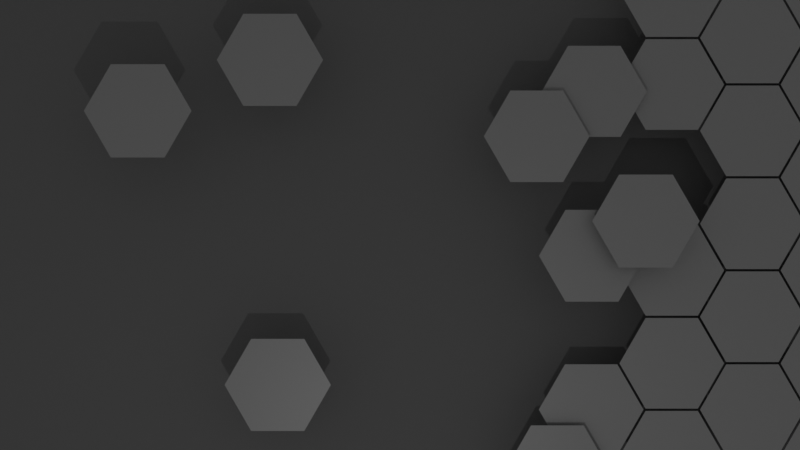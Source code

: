 # Source: background_animation.blend  (saved by Blender 4.1.24; exported with 4.5.12 LTS)
import bpy
from mathutils import Matrix  # noqa: F401  (used for matrix-valued properties, if any)

bpy.ops.wm.read_factory_settings(use_empty=True)
scene = bpy.context.scene
scene.name = 'Scene'

# ---- collections
col_collection = bpy.data.collections.new('Collection'); scene.collection.children.link(col_collection)

# ---- materials (node trees are filled in below, after node groups)
mat_field_default = bpy.data.materials.new('field_default')
mat_field_default.use_transparent_shadow = False
mat_material_002 = bpy.data.materials.new('Material.002')
mat_material_002.use_transparent_shadow = False
mat_field_docked = bpy.data.materials.new('field_docked')
mat_field_docked.use_transparent_shadow = False
mat_field_docked_002 = bpy.data.materials.new('field_docked.002')
mat_field_docked_002.use_transparent_shadow = False
mat_field_docked_003 = bpy.data.materials.new('field_docked.003')
mat_field_docked_003.use_transparent_shadow = False
mat_field_docked_001 = bpy.data.materials.new('field_docked.001')
mat_field_docked_001.use_transparent_shadow = False
mat_field_docked_004 = bpy.data.materials.new('field_docked.004')
mat_field_docked_004.use_transparent_shadow = False

# ---- material node trees
mat_field_default.use_nodes = True; mat_field_default.node_tree.nodes.clear()
_N = mat_field_default.node_tree.nodes; _L = mat_field_default.node_tree.links
n0 = _N.new('ShaderNodeBsdfPrincipled'); n0.name = 'Principled BSDF'; n0.location = (10, 300)
n0.inputs[0].default_value = (0.08022, 0.08022, 0.08022, 1.0)
n1 = _N.new('ShaderNodeOutputMaterial'); n1.name = 'Material Output'; n1.location = (300, 300)
_L.new(n0.outputs[0], n1.inputs[0])
n1.is_active_output = True
mat_material_002.use_nodes = True; mat_material_002.node_tree.nodes.clear()
_N = mat_material_002.node_tree.nodes; _L = mat_material_002.node_tree.links
n0 = _N.new('ShaderNodeBsdfPrincipled'); n0.name = 'Principled BSDF'; n0.location = (10, 300)
n0.inputs[0].default_value = (0.05202, 0.05202, 0.05202, 1.0)
n0.inputs[2].default_value = 1.0
n1 = _N.new('ShaderNodeOutputMaterial'); n1.name = 'Material Output'; n1.location = (300, 300)
_L.new(n0.outputs[0], n1.inputs[0])
n1.is_active_output = True
mat_field_docked.use_nodes = True; mat_field_docked.node_tree.nodes.clear()
_N = mat_field_docked.node_tree.nodes; _L = mat_field_docked.node_tree.links
n0 = _N.new('ShaderNodeBsdfPrincipled'); n0.name = 'Principled BSDF'; n0.location = (10, 300)
n0.inputs[0].default_value = (0.08022, 0.08022, 0.08022, 1.0)
n0.inputs[2].default_value = 0.5063
n0.inputs[27].default_value = (0.0, 0.2035, 1.0, 1.0)
n1 = _N.new('ShaderNodeOutputMaterial'); n1.name = 'Material Output'; n1.location = (300, 300)
_L.new(n0.outputs[0], n1.inputs[0])
n1.is_active_output = True
mat_field_docked_002.use_nodes = True; mat_field_docked_002.node_tree.nodes.clear()
_N = mat_field_docked_002.node_tree.nodes; _L = mat_field_docked_002.node_tree.links
n0 = _N.new('ShaderNodeBsdfPrincipled'); n0.name = 'Principled BSDF'; n0.location = (10, 300)
n0.inputs[0].default_value = (0.08022, 0.08022, 0.08022, 1.0)
n0.inputs[2].default_value = 0.5063
n0.inputs[27].default_value = (0.0, 0.2035, 1.0, 1.0)
n1 = _N.new('ShaderNodeOutputMaterial'); n1.name = 'Material Output'; n1.location = (300, 300)
_L.new(n0.outputs[0], n1.inputs[0])
n1.is_active_output = True
mat_field_docked_003.use_nodes = True; mat_field_docked_003.node_tree.nodes.clear()
_N = mat_field_docked_003.node_tree.nodes; _L = mat_field_docked_003.node_tree.links
n0 = _N.new('ShaderNodeBsdfPrincipled'); n0.name = 'Principled BSDF'; n0.location = (10, 300)
n0.inputs[0].default_value = (0.08022, 0.08022, 0.08022, 1.0)
n0.inputs[2].default_value = 0.5063
n0.inputs[27].default_value = (0.0, 0.2035, 1.0, 1.0)
n1 = _N.new('ShaderNodeOutputMaterial'); n1.name = 'Material Output'; n1.location = (300, 300)
_L.new(n0.outputs[0], n1.inputs[0])
n1.is_active_output = True
mat_field_docked_001.use_nodes = True; mat_field_docked_001.node_tree.nodes.clear()
_N = mat_field_docked_001.node_tree.nodes; _L = mat_field_docked_001.node_tree.links
n0 = _N.new('ShaderNodeBsdfPrincipled'); n0.name = 'Principled BSDF'; n0.location = (10, 300)
n0.inputs[0].default_value = (0.08022, 0.08022, 0.08022, 1.0)
n0.inputs[2].default_value = 0.5063
n0.inputs[27].default_value = (0.0, 0.2035, 1.0, 1.0)
n1 = _N.new('ShaderNodeOutputMaterial'); n1.name = 'Material Output'; n1.location = (300, 300)
_L.new(n0.outputs[0], n1.inputs[0])
n1.is_active_output = True
mat_field_docked_004.use_nodes = True; mat_field_docked_004.node_tree.nodes.clear()
_N = mat_field_docked_004.node_tree.nodes; _L = mat_field_docked_004.node_tree.links
n0 = _N.new('ShaderNodeBsdfPrincipled'); n0.name = 'Principled BSDF'; n0.location = (10, 300)
n0.inputs[0].default_value = (0.08022, 0.08022, 0.08022, 1.0)
n0.inputs[2].default_value = 0.5063
n0.inputs[27].default_value = (0.0, 0.2035, 1.0, 1.0)
n1 = _N.new('ShaderNodeOutputMaterial'); n1.name = 'Material Output'; n1.location = (300, 300)
_L.new(n0.outputs[0], n1.inputs[0])
n1.is_active_output = True

# ---- world
world_world = bpy.data.worlds.new('World'); scene.world = world_world
world_world.use_nodes = True; world_world.node_tree.nodes.clear()
_N = world_world.node_tree.nodes; _L = world_world.node_tree.links
n0 = _N.new('ShaderNodeOutputWorld'); n0.name = 'World Output'; n0.location = (300, 300)
n1 = _N.new('ShaderNodeBackground'); n1.name = 'Background'; n1.location = (10, 300)
n1.inputs[0].default_value = (0.05088, 0.05088, 0.05088, 1.0)
n1.inputs[1].default_value = 10.0
_L.new(n1.outputs[0], n0.inputs[0])
n0.is_active_output = True
world_world.color = (0.05088, 0.05088, 0.05088)
world_world.use_sun_shadow = False
world_world.sun_shadow_jitter_overblur = 0.0

# ---- cameras
cam_camera_001 = bpy.data.cameras.new('Camera.001')
cam_camera_001.passepartout_alpha = 0.981

# ---- lights
light_spot = bpy.data.lights.new('Spot', 'SPOT')
light_spot.specular_factor = 0.0
light_spot.transmission_factor = 0.0
light_spot.energy = 1922.0
light_spot.shadow_maximum_resolution = 0.006
light_spot.use_absolute_resolution = True
light_spot.spot_size = 1.721

# ---- meshes
me_circle = bpy.data.meshes.new('Circle')
me_circle.from_pydata([(3.288, -1.989, 0.0), (2.422, -2.489, 0.0), (2.422, -3.489, 0.0), (3.288, -3.989, 0.0), (4.154, -3.489, 0.0), (4.154, -2.489, 0.0), (-4.699, -0.4494, 0.0), (-5.565, -0.9494, 0.0), (-5.565, -1.949, 0.0), (-4.699, -2.449, 0.0), (-3.833, -1.949, 0.0), (-3.833, -0.9494, 0.0), (-2.923, -0.4494, 0.0), (-3.789, -0.9494, 0.0), (-3.789, -1.949, 0.0), (-2.923, -2.449, 0.0), (-2.057, -1.949, 0.0), (-2.057, -0.9494, 0.0), (0.6274, -0.4494, 0.0), (-0.2387, -0.9494, 0.0), (-0.2387, -1.949, 0.0), (0.6274, -2.449, 0.0), (1.493, -1.949, 0.0), (1.493, -0.9494, 0.0), (2.403, -0.4494, 0.0), (1.537, -0.9494, 0.0), (1.537, -1.949, 0.0), (2.403, -2.449, 0.0), (3.269, -1.949, 0.0), (3.269, -0.9494, 0.0), (4.178, -0.4494, 0.0), (3.312, -0.9494, 0.0), (3.312, -1.949, 0.0), (4.178, -2.449, 0.0), (5.044, -1.949, 0.0), (5.044, -0.9494, 0.0), (-3.813, 1.091, 0.0), (-4.679, 0.5906, 0.0), (-4.679, -0.4094, 0.0), (-3.813, -0.9094, 0.0), (-2.947, -0.4094, 0.0), (-2.947, 0.5906, 0.0), (-2.038, 1.091, 0.0), (-2.904, 0.5906, 0.0), (-2.904, -0.4094, 0.0), (-2.038, -0.9094, 0.0), (-1.172, -0.4094, 0.0), (-1.172, 0.5906, 0.0), (-0.2625, 1.091, 0.0), (-1.129, 0.5906, 0.0), (-1.129, -0.4094, 0.0), (-0.2625, -0.9094, 0.0), (0.6035, -0.4094, 0.0), (0.6035, 0.5906, 0.0), (1.513, 1.091, 0.0), (0.6468, 0.5906, 0.0), (0.6468, -0.4094, 0.0), (1.513, -0.9094, 0.0), (2.379, -0.4094, 0.0), (2.379, 0.5906, 0.0), (3.288, 1.091, 0.0), (2.422, 0.5906, 0.0), (2.422, -0.4094, 0.0), (3.288, -0.9094, 0.0), (4.154, -0.4094, 0.0), (4.154, 0.5906, 0.0), (-4.699, 2.63, 0.0), (-5.565, 2.13, 0.0), (-5.565, 1.13, 0.0), (-4.699, 0.6304, 0.0), (-3.833, 1.13, 0.0), (-3.833, 2.13, 0.0), (-2.923, 2.63, 0.0), (-3.789, 2.13, 0.0), (-3.789, 1.13, 0.0), (-2.923, 0.6304, 0.0), (-2.057, 1.13, 0.0), (-2.057, 2.13, 0.0), (-1.148, 2.63, 0.0), (-2.014, 2.13, 0.0), (-2.014, 1.13, 0.0), (-1.148, 0.6304, 0.0), (-0.282, 1.13, 0.0), (-0.282, 2.13, 0.0), (0.6274, 2.63, 0.0), (-0.2387, 2.13, 0.0), (-0.2387, 1.13, 0.0), (0.6274, 0.6304, 0.0), (1.493, 1.13, 0.0), (1.493, 2.13, 0.0), (2.403, 2.63, 0.0), (1.537, 2.13, 0.0), (1.537, 1.13, 0.0), (2.403, 0.6304, 0.0), (3.269, 1.13, 0.0), (3.269, 2.13, 0.0), (4.178, 2.63, 0.0), (3.312, 2.13, 0.0), (3.312, 1.13, 0.0), (4.178, 0.6304, 0.0), (5.044, 1.13, 0.0), (5.044, 2.13, 0.0)], [], [(1, 2, 3, 4, 5, 0), (7, 8, 9, 10, 11, 6), (13, 14, 15, 16, 17, 12), (19, 20, 21, 22, 23, 18), (25, 26, 27, 28, 29, 24), (31, 32, 33, 34, 35, 30), (37, 38, 39, 40, 41, 36), (43, 44, 45, 46, 47, 42), (49, 50, 51, 52, 53, 48), (55, 56, 57, 58, 59, 54), (61, 62, 63, 64, 65, 60), (67, 68, 69, 70, 71, 66), (73, 74, 75, 76, 77, 72), (79, 80, 81, 82, 83, 78), (85, 86, 87, 88, 89, 84), (91, 92, 93, 94, 95, 90), (97, 98, 99, 100, 101, 96)])
_uv = me_circle.uv_layers.new(name='UVMap')
_uv.uv.foreach_set('vector', [0.0, 0.0, 0.0, 0.0, 0.0, 0.0, 0.0, 0.0, 0.0, 0.0, 0.0, 0.0, 0.0, 0.0, 0.0, 0.0, 0.0, 0.0, 0.0, 0.0, 0.0, 0.0, 0.0, 0.0, 0.0, 0.0, 0.0, 0.0, 0.0, 0.0, 0.0, 0.0, 0.0, 0.0, 0.0, 0.0, 0.0, 0.0, 0.0, 0.0, 0.0, 0.0, 0.0, 0.0, 0.0, 0.0, 0.0, 0.0, 0.0, 0.0, 0.0, 0.0, 0.0, 0.0, 0.0, 0.0, 0.0, 0.0, 0.0, 0.0, 0.0, 0.0, 0.0, 0.0, 0.0, 0.0, 0.0, 0.0, 0.0, 0.0, 0.0, 0.0, 0.0, 0.0, 0.0, 0.0, 0.0, 0.0, 0.0, 0.0, 0.0, 0.0, 0.0, 0.0, 0.0, 0.0, 0.0, 0.0, 0.0, 0.0, 0.0, 0.0, 0.0, 0.0, 0.0, 0.0, 0.0, 0.0, 0.0, 0.0, 0.0, 0.0, 0.0, 0.0, 0.0, 0.0, 0.0, 0.0, 0.0, 0.0, 0.0, 0.0, 0.0, 0.0, 0.0, 0.0, 0.0, 0.0, 0.0, 0.0, 0.0, 0.0, 0.0, 0.0, 0.0, 0.0, 0.0, 0.0, 0.0, 0.0, 0.0, 0.0, 0.0, 0.0, 0.0, 0.0, 0.0, 0.0, 0.0, 0.0, 0.0, 0.0, 0.0, 0.0, 0.0, 0.0, 0.0, 0.0, 0.0, 0.0, 0.0, 0.0, 0.0, 0.0, 0.0, 0.0, 0.0, 0.0, 0.0, 0.0, 0.0, 0.0, 0.0, 0.0, 0.0, 0.0, 0.0, 0.0, 0.0, 0.0, 0.0, 0.0, 0.0, 0.0, 0.0, 0.0, 0.0, 0.0, 0.0, 0.0, 0.0, 0.0, 0.0, 0.0, 0.0, 0.0, 0.0, 0.0, 0.0, 0.0, 0.0, 0.0, 0.0, 0.0, 0.0, 0.0, 0.0, 0.0, 0.0, 0.0, 0.0, 0.0, 0.0, 0.0])
me_circle.materials.append(mat_field_default)
me_circle.update()
me_circle_011 = bpy.data.meshes.new('Circle.011')
me_circle_011.from_pydata([(0.0, 1.0, 0.0), (-0.866, 0.5, 0.0), (-0.866, -0.5, 0.0), (0.0, -1.0, 0.0), (0.866, -0.5, 0.0), (0.866, 0.5, 0.0)], [], [(1, 2, 3, 4, 5, 0)])
_uv = me_circle_011.uv_layers.new(name='UVMap')
_uv.uv.foreach_set('vector', [0.0, 0.0, 0.0, 0.0, 0.0, 0.0, 0.0, 0.0, 0.0, 0.0, 0.0, 0.0])
me_circle_011.materials.append(mat_field_default)
me_circle_011.update()
me_plane = bpy.data.meshes.new('Plane')
me_plane.from_pydata([(-1.0, -1.0, 0.0), (1.0, -1.0, 0.0), (-1.0, 1.0, 0.0), (1.0, 1.0, 0.0)], [], [(0, 1, 3, 2)])
me_plane.polygons.foreach_set('use_smooth', [True] * 1)
_uv = me_plane.uv_layers.new(name='UVMap')
_uv.uv.foreach_set('vector', [0.0, 0.0, 1.0, 0.0, 1.0, 1.0, 0.0, 1.0])
me_plane.materials.append(mat_material_002)
me_plane.update()
me_circle_012 = bpy.data.meshes.new('Circle.012')
me_circle_012.from_pydata([(0.0, 1.0, 0.0), (-0.866, 0.5, 0.0), (-0.866, -0.5, 0.0), (0.0, -1.0, 0.0), (0.866, -0.5, 0.0), (0.866, 0.5, 0.0)], [], [(1, 2, 3, 4, 5, 0)])
_uv = me_circle_012.uv_layers.new(name='UVMap')
_uv.uv.foreach_set('vector', [0.0, 0.0, 0.0, 0.0, 0.0, 0.0, 0.0, 0.0, 0.0, 0.0, 0.0, 0.0])
me_circle_012.materials.append(mat_field_docked)
me_circle_012.update()
me_circle_013 = bpy.data.meshes.new('Circle.013')
me_circle_013.from_pydata([(0.866, 0.5, 0.0), (0.866, -0.5, 0.0), (-4.768e-07, -1.0, 0.0), (-0.866, -0.5, 0.0), (-0.866, 0.5, 0.0), (-4.768e-07, 1.0, 0.0)], [], [(4, 3, 2, 1, 0, 5)])
_uv = me_circle_013.uv_layers.new(name='UVMap')
_uv.uv.foreach_set('vector', [0.0, 0.0, 0.0, 0.0, 0.0, 0.0, 0.0, 0.0, 0.0, 0.0, 0.0, 0.0])
me_circle_013.materials.append(mat_field_docked_002)
me_circle_013.update()
me_circle_014 = bpy.data.meshes.new('Circle.014')
me_circle_014.from_pydata([(-4.768e-07, 1.0, 0.0), (-0.866, 0.5, 0.0), (-0.866, -0.5, 0.0), (-4.768e-07, -1.0, 0.0), (0.866, -0.5, 0.0), (0.866, 0.5, 0.0)], [], [(1, 2, 3, 4, 5, 0)])
_uv = me_circle_014.uv_layers.new(name='UVMap')
_uv.uv.foreach_set('vector', [0.0, 0.0, 0.0, 0.0, 0.0, 0.0, 0.0, 0.0, 0.0, 0.0, 0.0, 0.0])
me_circle_014.materials.append(mat_field_docked_003)
me_circle_014.update()
me_circle_015 = bpy.data.meshes.new('Circle.015')
me_circle_015.from_pydata([(-4.768e-07, 1.0, 0.0), (-0.866, 0.5, 0.0), (-0.866, -0.5, 0.0), (-4.768e-07, -1.0, 0.0), (0.866, -0.5, 0.0), (0.866, 0.5, 0.0)], [], [(1, 2, 3, 4, 5, 0)])
_uv = me_circle_015.uv_layers.new(name='UVMap')
_uv.uv.foreach_set('vector', [0.0, 0.0, 0.0, 0.0, 0.0, 0.0, 0.0, 0.0, 0.0, 0.0, 0.0, 0.0])
me_circle_015.materials.append(mat_field_docked_001)
me_circle_015.update()
me_circle_016 = bpy.data.meshes.new('Circle.016')
me_circle_016.from_pydata([(0.0, 1.0, 0.0), (-0.866, 0.5, 0.0), (-0.866, -0.5, 0.0), (0.0, -1.0, 0.0), (0.866, -0.5, 0.0), (0.866, 0.5, 0.0)], [], [(1, 2, 3, 4, 5, 0)])
_uv = me_circle_016.uv_layers.new(name='UVMap')
_uv.uv.foreach_set('vector', [0.0, 0.0, 0.0, 0.0, 0.0, 0.0, 0.0, 0.0, 0.0, 0.0, 0.0, 0.0])
me_circle_016.materials.append(mat_field_default)
me_circle_016.update()
me_circle_017 = bpy.data.meshes.new('Circle.017')
me_circle_017.from_pydata([(0.0, 1.0, 0.0), (-0.866, 0.5, 0.0), (-0.866, -0.5, 0.0), (0.0, -1.0, 0.0), (0.866, -0.5, 0.0), (0.866, 0.5, 0.0)], [], [(1, 2, 3, 4, 5, 0)])
_uv = me_circle_017.uv_layers.new(name='UVMap')
_uv.uv.foreach_set('vector', [0.0, 0.0, 0.0, 0.0, 0.0, 0.0, 0.0, 0.0, 0.0, 0.0, 0.0, 0.0])
me_circle_017.materials.append(mat_field_default)
me_circle_017.update()
me_circle_018 = bpy.data.meshes.new('Circle.018')
me_circle_018.from_pydata([(0.0, 1.0, 0.0), (-0.866, 0.5, 0.0), (-0.866, -0.5, 0.0), (0.0, -1.0, 0.0), (0.866, -0.5, 0.0), (0.866, 0.5, 0.0)], [], [(1, 2, 3, 4, 5, 0)])
_uv = me_circle_018.uv_layers.new(name='UVMap')
_uv.uv.foreach_set('vector', [0.0, 0.0, 0.0, 0.0, 0.0, 0.0, 0.0, 0.0, 0.0, 0.0, 0.0, 0.0])
me_circle_018.materials.append(mat_field_default)
me_circle_018.update()
me_circle_019 = bpy.data.meshes.new('Circle.019')
me_circle_019.from_pydata([(0.866, 0.5, 0.0), (0.866, -0.5, 0.0), (0.0, -1.0, 0.0), (-0.866, -0.5, 0.0), (-0.866, 0.5, 0.0), (0.0, 1.0, 0.0)], [], [(4, 3, 2, 1, 0, 5)])
_uv = me_circle_019.uv_layers.new(name='UVMap')
_uv.uv.foreach_set('vector', [0.0, 0.0, 0.0, 0.0, 0.0, 0.0, 0.0, 0.0, 0.0, 0.0, 0.0, 0.0])
me_circle_019.materials.append(mat_field_docked_004)
me_circle_019.update()

# ---- objects
ob_field = bpy.data.objects.new('field', me_circle)
ob_camera = bpy.data.objects.new('Camera', cam_camera_001)
ob_circle_001 = bpy.data.objects.new('Circle.001', me_circle_011)
ob_plane = bpy.data.objects.new('Plane', me_plane)
ob_field_01 = bpy.data.objects.new('field_01', me_circle_012)
ob_field_03 = bpy.data.objects.new('field_03', me_circle_013)
ob_field_04 = bpy.data.objects.new('field_04', me_circle_014)
ob_field_02 = bpy.data.objects.new('field_02', me_circle_015)
ob_field_05 = bpy.data.objects.new('field_05', me_circle_016)
ob_field_06 = bpy.data.objects.new('field_06', me_circle_017)
ob_field_07 = bpy.data.objects.new('field_07', me_circle_018)
ob_field_08 = bpy.data.objects.new('field_08', me_circle_019)
ob_spot = bpy.data.objects.new('Spot', light_spot)

# ---- transforms, parenting, visibility, modifiers, constraints
ob_field.location = (7.046, -0.2542, 0.0)
ob_field.rotation_euler = (0.0, -0.0, -1.571)
ob_field.scale = (1.061, 1.061, 1.061)
ob_camera.location = (0.0, 0.0, 22.52)
ob_camera.scale = (5.01, 5.01, 5.01)
ob_circle_001.location = (-14.09, 6.612, 0.0)
ob_circle_001.rotation_euler = (0.0, -0.0, -1.571)
ob_circle_001.scale = (1.061, 1.061, 1.061)
ob_circle_001.hide_render = True
_m = ob_circle_001.modifiers.new('Array', 'ARRAY')
_m.count = 10
_m.relative_offset_displace = (1.025, 0.0, 0.0)
_m = ob_circle_001.modifiers.new('Array.001', 'ARRAY')
_m.relative_offset_displace = (0.05, 0.77, 0.0)
_m = ob_circle_001.modifiers.new('Array.002', 'ARRAY')
_m.count = 12
_m.relative_offset_displace = (0.0, 0.87, 0.0)
ob_plane.location = (0.0, 0.0, -0.9637)
ob_plane.scale = (10.43, 6.9, 6.9)
ob_field_01.location = (2.744, 1.78, 0.2224)
ob_field_01.rotation_euler = (0.0, -0.0, -1.571)
ob_field_01.scale = (1.061, 1.061, 1.061)
ob_field_03.location = (4.856, 0.07746, 0.5816)
ob_field_03.rotation_euler = (0.0, -0.0, -1.571)
ob_field_03.scale = (1.061, 1.061, 1.061)
ob_field_04.location = (3.841, -0.6156, 0.2892)
ob_field_04.rotation_euler = (0.0, -0.0, -1.571)
ob_field_04.scale = (1.061, 1.061, 1.061)
ob_field_02.location = (3.92, 2.696, 0.1063)
ob_field_02.rotation_euler = (0.0, -0.0, -1.571)
ob_field_02.scale = (1.061, 1.061, 1.061)
ob_field_05.location = (-2.439, -3.19, 0.3568)
ob_field_05.rotation_euler = (0.0, -0.0, -1.571)
ob_field_05.scale = (1.061, 1.061, 1.061)
ob_field_06.location = (-2.594, 3.294, 0.3568)
ob_field_06.rotation_euler = (0.0, 0.0, -1.571)
ob_field_06.scale = (1.061, 1.061, 1.061)
ob_field_07.location = (-5.165, 2.248, 0.6415)
ob_field_07.rotation_euler = (0.0, -0.0, -1.571)
ob_field_07.scale = (1.061, 1.061, 1.061)
ob_field_08.location = (3.166, -4.95, 0.1675)
ob_field_08.rotation_euler = (0.0, -0.0, -1.571)
ob_field_08.scale = (1.061, 1.061, 1.061)
ob_spot.location = (-0.4055, -6.618, 14.5)
ob_spot.rotation_euler = (0.4579, 0.07122, -0.3593)

# ---- collection membership
col_collection.objects.link(ob_field)
col_collection.objects.link(ob_camera)
col_collection.objects.link(ob_circle_001)
col_collection.objects.link(ob_plane)
col_collection.objects.link(ob_field_01)
col_collection.objects.link(ob_field_03)
col_collection.objects.link(ob_field_04)
col_collection.objects.link(ob_field_02)
col_collection.objects.link(ob_field_05)
col_collection.objects.link(ob_field_06)
col_collection.objects.link(ob_field_07)
col_collection.objects.link(ob_field_08)
col_collection.objects.link(ob_spot)

# ---- scene / render settings (as saved in the file)
scene.camera = ob_camera
scene.frame_start = 1; scene.frame_end = 200; scene.frame_set(17)
scene.render.engine = 'BLENDER_EEVEE_NEXT'
scene.render.image_settings.file_format = 'FFMPEG'
scene.render.image_settings.color_mode = 'RGB'
scene.cycles.sampling_pattern = 'TABULATED_SOBOL'
scene.eevee.use_gtao = True
scene.eevee.gtao_distance = 24.48
scene.eevee.ray_tracing_options.trace_max_roughness = 0.0
bpy.context.view_layer.update()
